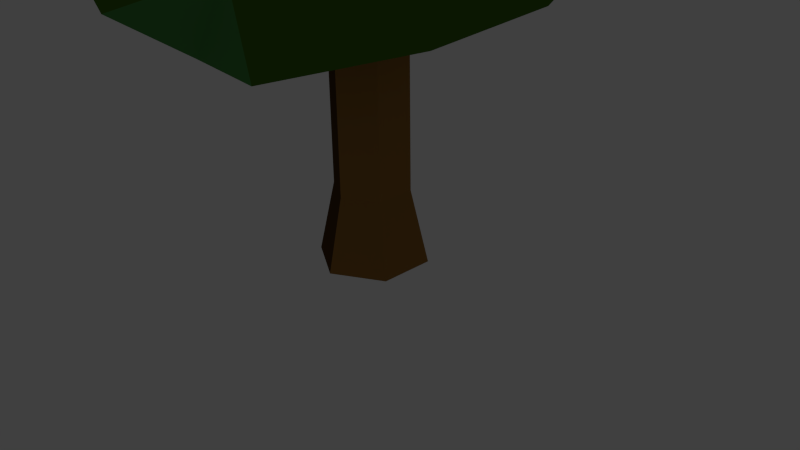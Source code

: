 # Source: Pine_Tree_type_3.blend  (saved by Blender 2.76.0; exported with 4.5.12 LTS)
import bpy
from mathutils import Matrix  # noqa: F401  (used for matrix-valued properties, if any)

bpy.ops.wm.read_factory_settings(use_empty=True)
scene = bpy.context.scene
scene.name = 'Scene'

# ---- collections
col_collection_1 = bpy.data.collections.new('Collection 1'); scene.collection.children.link(col_collection_1)

# ---- materials (node trees are filled in below, after node groups)
mat_pine_tree_log = bpy.data.materials.new('Pine Tree log')
mat_pine_tree_log.alpha_threshold = 0.0
mat_pine_tree_log.use_transparent_shadow = False
mat_pine_tree_log.diffuse_color = (0.3441, 0.1692, 0.04022, 1.0)
mat_pine_tree_log.specular_color = (0.0648, 0.0356, 0.0137)
mat_pine_tree_log.roughness = 0.5
mat_pine_tree_log_2 = bpy.data.materials.new('_Pine Tree Log_2')
mat_pine_tree_log_2.alpha_threshold = 0.0
mat_pine_tree_log_2.use_transparent_shadow = False
mat_pine_tree_log_2.diffuse_color = (0.08866, 0.04519, 0.01298, 1.0)
mat_pine_tree_log_2.specular_color = (0.04971, 0.02732, 0.01033)
mat_pine_tree_log_2.roughness = 0.5
mat_pine_tree_leafs_3 = bpy.data.materials.new('Pine_tree_Leafs_3')
mat_pine_tree_leafs_3.alpha_threshold = 0.0
mat_pine_tree_leafs_3.use_transparent_shadow = False
mat_pine_tree_leafs_3.diffuse_color = (0.07619, 0.2747, 0.06848, 1.0)
mat_pine_tree_leafs_3.roughness = 0.5
mat_material = bpy.data.materials.new('Material')
mat_material.alpha_threshold = 0.0
mat_material.use_transparent_shadow = False
mat_material.roughness = 0.5
mat_pine_tree_leafs = bpy.data.materials.new('Pine_Tree_Leafs')
mat_pine_tree_leafs.alpha_threshold = 0.0
mat_pine_tree_leafs.use_transparent_shadow = False
mat_pine_tree_leafs.diffuse_color = (0.1702, 0.6308, 0.1288, 1.0)
mat_pine_tree_leafs.specular_color = (0.1677, 0.5, 0.1683)
mat_pine_tree_leafs.roughness = 0.5
mat_pine_tree_leafs_2 = bpy.data.materials.new('Pine_tree Leafs_2')
mat_pine_tree_leafs_2.alpha_threshold = 0.0
mat_pine_tree_leafs_2.use_transparent_shadow = False
mat_pine_tree_leafs_2.diffuse_color = (0.065, 0.1692, 0.0137, 1.0)
mat_pine_tree_leafs_2.specular_color = (0.08508, 0.2158, 0.06583)
mat_pine_tree_leafs_2.roughness = 0.5

# ---- material node trees

# ---- world
world_world = bpy.data.worlds.new('World'); scene.world = world_world
world_world.color = (0.05088, 0.05088, 0.05088)
world_world.use_sun_shadow = False
world_world.sun_shadow_jitter_overblur = 0.0
world_world.cycles.sampling_method = 'MANUAL'
world_world.cycles.sample_map_resolution = 256

# ---- cameras
cam_camera = bpy.data.cameras.new('Camera')
cam_camera.clip_end = 100.0
cam_camera.lens = 35.0
cam_camera.sensor_width = 32.0
cam_camera.sensor_height = 18.0
cam_camera.ortho_scale = 7.314
cam_camera.dof.focus_distance = 0.0
cam_camera.dof.aperture_fstop = 128.0

# ---- lights
light_sun = bpy.data.lights.new('Sun', 'SUN')
light_sun.transmission_factor = 0.0
light_sun.angle = 0.1993
light_sun.energy = 1.0
light_sun.shadow_buffer_clip_start = 0.5
light_sun.shadow_soft_size = 0.1
light_sun.shadow_cascade_max_distance = 1000.0
light_sun.cycles.use_multiple_importance_sampling = False
light_point = bpy.data.lights.new('Point', 'POINT')
light_point.transmission_factor = 0.0
light_point.energy = 100.0
light_point.shadow_buffer_clip_start = 0.5
light_point.shadow_soft_size = 0.1
light_point.shadow_maximum_resolution = 0.006
light_point.use_absolute_resolution = True
light_point.cycles.use_multiple_importance_sampling = False

# ---- meshes
me_cylinder = bpy.data.meshes.new('Cylinder')
me_cylinder.from_pydata([(-2.476, -3.95, 0.4215), (-3.197, -6.338, 5.235), (-2.896, 2.696, 0.4607), (-3.733, 3.437, 5.822), (1.71, -4.356, 0.4078), (4.43, -5.63, 5.37), (3.115, 2.553, 0.703), (4.97, 4.18, 5.78), (-4.852, -1.391, 5.878), (-3.555, -0.9725, 0.6165), (5.473, -1.391, 5.729), (2.996, -0.9725, 0.5338), (-3.363, -4.434, 1.549), (-2.95, 4.674, 1.746), (4.454, 4.19, 1.858), (2.658, -5.275, 1.561), (5.106, -0.7259, 1.814), (-4.584, -0.7259, 1.881), (0.1867, 4.438, 5.8), (-0.1974, 3.165, 0.7444), (0.1498, -7.264, 5.162), (-0.2207, -4.298, 0.4637), (0.9323, -0.8724, 6.356), (-0.7021, -0.9725, 0.8411), (-0.1583, -6.163, 1.073), (0.1874, 4.54, 1.868), (0.0, 1.0, 3.271), (0.866, 0.5, 3.271), (0.866, -0.5, 3.271), (-8.742e-08, -1.0, 3.271), (-1.345, -2.413, 3.716), (-1.463, -2.618, 3.638), (-1.439, -2.359, 3.716), (-1.557, -2.564, 3.638), (-0.7134, -1.433, 2.418), (-1.171, -1.726, 2.196), (-1.011, -1.657, 4.843), (-0.822, -1.767, 4.843), (-0.822, -1.548, 4.843), (-0.7698, 2.053, 5.145), (-1.032, 1.901, 5.145), (-0.7698, 1.749, 5.145), (1.78, -0.1615, 5.941), (1.78, 0.1615, 5.941), (1.501, -3.108e-08, 5.941), (8.854e-09, 1.446, -2.5), (1.252, 0.7228, -2.5), (1.252, -0.7228, -2.5), (-1.175e-07, -1.446, -2.5), (-1.252, -0.7228, -2.5), (-0.866, -0.5, 3.271), (-1.252, 0.7228, -2.5), (-0.866, 0.5, 3.271), (0.0, 1.0, -1.541), (0.866, 0.5, -1.541), (0.866, -0.5, -1.541), (-8.742e-08, -1.0, -1.541), (-0.866, -0.5, -1.541), (-0.866, 0.5, -1.541), (0.0, 1.0, 0.6457), (0.866, 0.5, 0.6457), (0.866, -0.5, 0.6457), (-8.742e-08, -1.0, 0.6457), (-0.866, -0.5, 0.6457), (-0.866, 0.5, 0.6457), (0.0, 1.0, 1.958), (0.866, 0.5, 1.958), (0.866, -0.5, 1.958), (-8.742e-08, -1.0, 1.958), (-0.866, -0.5, 1.958), (-0.866, 0.5, 1.958), (-0.9544, -1.85, 2.196), (-0.9296, -1.308, 2.418), (-2.732e-08, -1.987e-08, 3.271), (-4.344, -6.119, 3.519), (-3.971, 4.766, 3.719), (4.548, 4.552, 3.997), (3.267, -6.17, 3.602), (5.188, -1.288, 3.944), (-5.949, -1.288, 4.066), (-0.4913, 5.215, 4.014), (-0.6996, -7.583, 3.22)], [], [(17, 13, 2, 9), (25, 14, 6, 19), (16, 15, 4, 11), (24, 12, 0, 21), (23, 19, 6, 11), (22, 18, 3, 8), (20, 22, 8, 1), (21, 23, 11, 4), (14, 16, 11, 6), (12, 17, 9, 0), (74, 79, 17, 12), (76, 78, 16, 14), (81, 74, 12, 24), (78, 77, 15, 16), (80, 76, 14, 25), (79, 75, 13, 17), (75, 80, 25, 13), (77, 81, 24, 15), (0, 9, 23, 21), (5, 10, 22, 20), (10, 7, 18, 22), (9, 2, 19, 23), (15, 24, 21, 4), (13, 25, 19, 2), (31, 30, 32, 33), (36, 37, 38), (39, 40, 41), (42, 43, 44), (28, 27, 43, 42), (69, 50, 52, 70), (45, 46, 47, 48, 49, 51), (49, 57, 58, 51), (51, 58, 53, 45), (48, 56, 57, 49), (47, 55, 56, 48), (46, 54, 55, 47), (45, 53, 54, 46), (57, 63, 64, 58), (58, 64, 59, 53), (56, 62, 63, 57), (55, 61, 62, 56), (54, 60, 61, 55), (53, 59, 60, 54), (63, 69, 70, 64), (64, 70, 65, 59), (61, 67, 68, 62), (60, 66, 67, 61), (59, 65, 66, 60), (52, 50, 73), (71, 34, 30, 31), (35, 71, 31, 33), (72, 35, 33, 32), (34, 72, 32, 30), (73, 50, 36, 38), (73, 28, 42, 44), (73, 26, 39, 41), (29, 73, 38, 37), (50, 29, 37, 36), (52, 73, 41, 40), (26, 52, 40, 39), (27, 73, 44, 43), (65, 26, 27, 66), (66, 27, 28, 67), (67, 28, 29, 68), (68, 29, 50, 69), (70, 52, 26, 65), (68, 69, 72, 34), (69, 63, 35, 72), (63, 62, 71, 35), (62, 68, 34, 71), (27, 26, 73), (29, 28, 73), (5, 20, 81, 77), (3, 18, 80, 75), (8, 3, 75, 79), (18, 7, 76, 80), (10, 5, 77, 78), (20, 1, 74, 81), (7, 10, 78, 76), (1, 8, 79, 74)])
me_cylinder.polygons.foreach_set('material_index', [6, 6, 6, 2, 6, 6, 2, 6, 6, 2, 2, 6, 6, 2, 6, 2, 6, 6, 6, 2, 6, 6, 2, 6, 0, 0, 0, 0, 0, 1, 0, 1, 1, 1, 0, 0, 0, 1, 1, 1, 0, 0, 0, 1, 1, 0, 0, 0, 1, 0, 1, 1, 0, 0, 0, 0, 0, 0, 1, 1, 0, 0, 0, 0, 0, 1, 0, 1, 1, 0, 0, 0, 6, 6, 2, 6, 2, 6, 6, 2])
_uv = me_cylinder.uv_layers.new(name='UVMap')
_uv.uv.foreach_set('vector', [0.2788, 0.0002041, 0.5579, 0.07185, 0.4729, 0.07873, 0.2781, 0.01749, 0.5579, 0.2448, 0.5298, 0.4795, 0.4638, 0.4147, 0.5025, 0.2275, 0.2612, 0.5021, 0.04794, 0.3501, 0.06152, 0.3425, 0.2677, 0.4015, 0.0002041, 0.2009, 0.1123, 0.0561, 0.1219, 0.0628, 0.05633, 0.2052, 0.2783, 0.2013, 0.5025, 0.2275, 0.4638, 0.4147, 0.2677, 0.4015, 0.2842, 0.748, 0.4926, 0.7875, 0.534, 0.8915, 0.2723, 0.9397, 0.08399, 0.7625, 0.2842, 0.748, 0.2723, 0.9397, 0.1094, 0.8769, 0.05633, 0.2052, 0.2783, 0.2013, 0.2677, 0.4015, 0.06152, 0.3425, 0.5298, 0.4795, 0.2612, 0.5021, 0.2677, 0.4015, 0.4638, 0.4147, 0.1123, 0.0561, 0.2788, 0.0002041, 0.2781, 0.01749, 0.1219, 0.0628, 0.09518, 0.9026, 0.2702, 0.9698, 0.2682, 0.9998, 0.08093, 0.9284, 0.5164, 0.5904, 0.2966, 0.5492, 0.2991, 0.5025, 0.5522, 0.555, 0.04209, 0.7603, 0.09518, 0.9026, 0.08093, 0.9284, 0.0002041, 0.7581, 0.2966, 0.5492, 0.1024, 0.618, 0.05595, 0.6142, 0.2991, 0.5025, 0.5224, 0.7828, 0.5164, 0.5904, 0.5522, 0.555, 0.5522, 0.7782, 0.2702, 0.9698, 0.5365, 0.9103, 0.5391, 0.9291, 0.2682, 0.9998, 0.5365, 0.9103, 0.5224, 0.7828, 0.5522, 0.7782, 0.5391, 0.9291, 0.1024, 0.618, 0.04209, 0.7603, 0.0002041, 0.7581, 0.05595, 0.6142, 0.1219, 0.0628, 0.2781, 0.01749, 0.2783, 0.2013, 0.05633, 0.2052, 0.1488, 0.6217, 0.294, 0.5959, 0.2842, 0.748, 0.08399, 0.7625, 0.294, 0.5959, 0.4805, 0.6259, 0.4926, 0.7875, 0.2842, 0.748, 0.2781, 0.01749, 0.4729, 0.07873, 0.5025, 0.2275, 0.2783, 0.2013, 0.04794, 0.3501, 0.0002041, 0.2009, 0.05633, 0.2052, 0.06152, 0.3425, 0.5579, 0.07185, 0.5579, 0.2448, 0.5025, 0.2275, 0.4729, 0.07873, 0.5583, 0.4305, 0.5666, 0.4305, 0.5666, 0.4342, 0.5583, 0.4342, 0.683, 0.7054, 0.6831, 0.7054, 0.6832, 0.7054, 0.567, 0.4251, 0.5583, 0.4301, 0.5583, 0.42, 0.7045, 0.7097, 0.7045, 0.7097, 0.7045, 0.7097, 0.7024, 0.7046, 0.714, 0.7133, 0.7045, 0.7097, 0.7045, 0.7097, 0.6611, 0.6773, 0.6735, 0.707, 0.6542, 0.7337, 0.63, 0.6874, 0.8743, 0.2531, 0.8743, 0.3014, 0.8325, 0.3255, 0.7908, 0.3014, 0.7908, 0.2531, 0.8325, 0.229, 0.6537, 0.5025, 0.6565, 0.5459, 0.6117, 0.5491, 0.6011, 0.5089, 0.6011, 0.5089, 0.6117, 0.5491, 0.5715, 0.5591, 0.5526, 0.5266, 0.707, 0.506, 0.7022, 0.5498, 0.6565, 0.5459, 0.6537, 0.5025, 0.759, 0.5187, 0.7462, 0.561, 0.7022, 0.5498, 0.707, 0.506, 0.8085, 0.5412, 0.7864, 0.5795, 0.7462, 0.561, 0.759, 0.5187, 0.8523, 0.5778, 0.8194, 0.6035, 0.7864, 0.5795, 0.8085, 0.5412, 0.6565, 0.5459, 0.6569, 0.636, 0.6206, 0.6401, 0.6117, 0.5491, 0.6117, 0.5491, 0.6206, 0.6401, 0.5818, 0.647, 0.5715, 0.5591, 0.7022, 0.5498, 0.6906, 0.6371, 0.6569, 0.636, 0.6565, 0.5459, 0.7462, 0.561, 0.7224, 0.644, 0.6906, 0.6371, 0.7022, 0.5498, 0.7864, 0.5795, 0.7524, 0.6565, 0.7224, 0.644, 0.7462, 0.561, 0.8194, 0.6035, 0.7824, 0.673, 0.7524, 0.6565, 0.7864, 0.5795, 0.6569, 0.636, 0.6611, 0.6773, 0.63, 0.6874, 0.6206, 0.6401, 0.6206, 0.6401, 0.63, 0.6874, 0.5941, 0.6991, 0.5818, 0.647, 0.7224, 0.644, 0.711, 0.6796, 0.6871, 0.6749, 0.6906, 0.6371, 0.7524, 0.6565, 0.7332, 0.6915, 0.711, 0.6796, 0.7224, 0.644, 0.7824, 0.673, 0.7586, 0.7126, 0.7332, 0.6915, 0.7524, 0.6565, 0.6542, 0.7337, 0.6735, 0.707, 0.691, 0.7237, 0.8432, 0.04941, 0.8527, 0.06646, 0.7927, 0.06593, 0.7895, 0.05895, 0.8402, 0.04163, 0.8432, 0.04941, 0.7895, 0.05895, 0.7888, 0.05566, 0.8523, 0.07577, 0.839, 0.0897, 0.7888, 0.07585, 0.7926, 0.06925, 0.8527, 0.06646, 0.8523, 0.07577, 0.7926, 0.06925, 0.7927, 0.06593, 0.691, 0.7237, 0.6735, 0.707, 0.683, 0.7054, 0.6832, 0.7054, 0.691, 0.7237, 0.7024, 0.7046, 0.7045, 0.7097, 0.7045, 0.7097, 0.691, 0.7237, 0.7224, 0.7465, 0.6871, 0.8416, 0.6781, 0.8316, 0.6878, 0.7019, 0.691, 0.7237, 0.6832, 0.7054, 0.6831, 0.7054, 0.6735, 0.707, 0.6878, 0.7019, 0.6831, 0.7054, 0.683, 0.7054, 0.6542, 0.7337, 0.691, 0.7237, 0.6781, 0.8316, 0.6678, 0.8369, 0.6139, 0.7491, 0.6542, 0.7337, 0.6678, 0.8369, 0.6552, 0.8416, 0.714, 0.7133, 0.691, 0.7237, 0.7045, 0.7097, 0.7045, 0.7097, 0.7586, 0.7126, 0.7224, 0.7465, 0.714, 0.7133, 0.7332, 0.6915, 0.7332, 0.6915, 0.714, 0.7133, 0.7024, 0.7046, 0.711, 0.6796, 0.711, 0.6796, 0.7024, 0.7046, 0.6878, 0.7019, 0.6871, 0.6749, 0.6871, 0.6749, 0.6878, 0.7019, 0.6735, 0.707, 0.6611, 0.6773, 0.63, 0.6874, 0.6542, 0.7337, 0.6139, 0.7491, 0.5941, 0.6991, 0.8869, 0.06246, 0.883, 0.0892, 0.8523, 0.07577, 0.8527, 0.06646, 0.883, 0.0892, 0.8918, 0.1333, 0.839, 0.0897, 0.8523, 0.07577, 0.8914, 0.0002041, 0.9072, 0.02699, 0.8432, 0.04941, 0.8402, 0.04163, 0.9072, 0.02699, 0.8869, 0.06246, 0.8527, 0.06646, 0.8432, 0.04941, 0.714, 0.7133, 0.7224, 0.7465, 0.691, 0.7237, 0.6878, 0.7019, 0.7024, 0.7046, 0.691, 0.7237, 0.1488, 0.6217, 0.08399, 0.7625, 0.04209, 0.7603, 0.1024, 0.618, 0.534, 0.8915, 0.4926, 0.7875, 0.5224, 0.7828, 0.5365, 0.9103, 0.2723, 0.9397, 0.534, 0.8915, 0.5365, 0.9103, 0.2702, 0.9698, 0.4926, 0.7875, 0.4805, 0.6259, 0.5164, 0.5904, 0.5224, 0.7828, 0.294, 0.5959, 0.1488, 0.6217, 0.1024, 0.618, 0.2966, 0.5492, 0.08399, 0.7625, 0.1094, 0.8769, 0.09518, 0.9026, 0.04209, 0.7603, 0.4805, 0.6259, 0.294, 0.5959, 0.2966, 0.5492, 0.5164, 0.5904, 0.1094, 0.8769, 0.2723, 0.9397, 0.2702, 0.9698, 0.09518, 0.9026])
me_cylinder.materials.append(mat_pine_tree_log)
me_cylinder.materials.append(mat_pine_tree_log_2)
me_cylinder.materials.append(mat_pine_tree_leafs_3)
me_cylinder.materials.append(mat_material)
me_cylinder.materials.append(None)
me_cylinder.materials.append(mat_pine_tree_leafs)
me_cylinder.materials.append(mat_pine_tree_leafs_2)
me_cylinder.materials.append(None)
me_cylinder.use_remesh_preserve_volume = False
me_cylinder.use_remesh_preserve_attributes = False
me_cylinder.use_mirror_vertex_groups = False
me_cylinder.update()

# ---- objects
ob_sun = bpy.data.objects.new('Sun', light_sun)
ob_point = bpy.data.objects.new('Point', light_point)
ob_pine_tree_log = bpy.data.objects.new('Pine_tree_Log', me_cylinder)
ob_camera = bpy.data.objects.new('Camera', cam_camera)

# ---- transforms, parenting, visibility, modifiers, constraints
ob_sun.location = (-0.8571, -6.465, 9.835)
ob_sun.lineart.crease_threshold = 0.0
ob_point.location = (-0.8571, 3.962, 5.759)
ob_point.lineart.crease_threshold = 0.0
ob_pine_tree_log.location = (0.0, 0.0, 2.5)
ob_pine_tree_log.scale = (0.5, 0.5, 1.0)
ob_pine_tree_log.lineart.crease_threshold = 0.0
ob_camera.location = (7.481, -6.508, 5.344)
ob_camera.rotation_euler = (1.109, 0.01082, 0.8149)
ob_camera.lock_rotations_4d = False
ob_camera.empty_display_type = 'ARROWS'
ob_camera.color = (0.0, 0.0, 0.0, 0.0)
ob_camera.display_type = 'WIRE'
ob_camera.lineart.crease_threshold = 0.0

# ---- collection membership
col_collection_1.objects.link(ob_sun)
col_collection_1.objects.link(ob_point)
col_collection_1.objects.link(ob_pine_tree_log)
col_collection_1.objects.link(ob_camera)

# ---- scene / render settings (as saved in the file)
scene.camera = ob_camera
scene.frame_start = 1; scene.frame_end = 250; scene.frame_set(23)
scene.render.engine = 'BLENDER_EEVEE_NEXT'
scene.render.resolution_percentage = 50
scene.render.dither_intensity = 0.0
scene.cycles.use_denoising = False
scene.cycles.samples = 10
scene.cycles.sampling_pattern = 'TABULATED_SOBOL'
scene.cycles.light_sampling_threshold = 0.0
scene.cycles.use_adaptive_sampling = False
scene.cycles.use_light_tree = False
scene.cycles.blur_glossy = 0.0
scene.cycles.pixel_filter_type = 'GAUSSIAN'
scene.cycles.sample_clamp_indirect = 0.0
scene.view_settings.view_transform = 'Standard'
bpy.context.view_layer.update()
